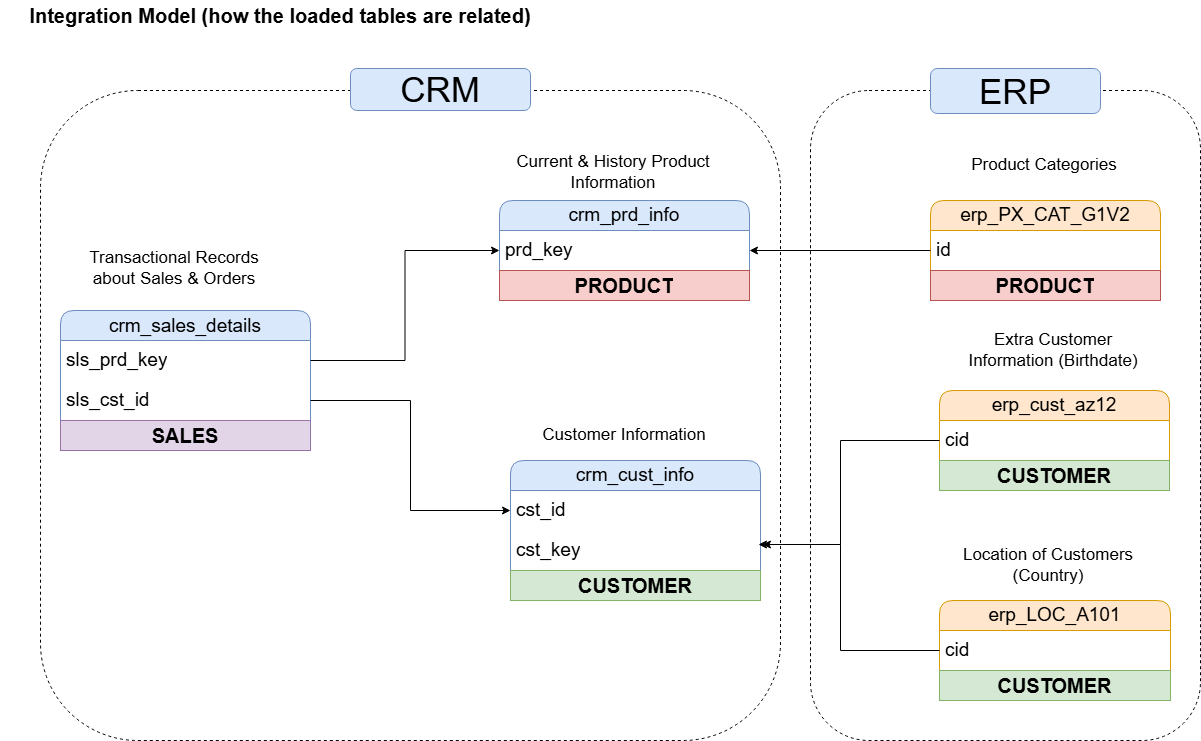

The diagram above was exported from draw.io. Its source (the exported page's mxGraphModel, read from the mxfile embedded in the PNG):
<mxGraphModel dx="1428" dy="743" grid="1" gridSize="10" guides="1" tooltips="1" connect="1" arrows="1" fold="1" page="1" pageScale="1" pageWidth="1920" pageHeight="1200" math="0" shadow="0">
  <root>
    <mxCell id="0" />
    <mxCell id="1" parent="0" />
    <mxCell id="N-rGwln759GCsfD4cIh2-80" value="" style="rounded=1;whiteSpace=wrap;html=1;fillColor=none;dashed=1;" parent="1" vertex="1">
      <mxGeometry x="100" y="170" width="740" height="650" as="geometry" />
    </mxCell>
    <mxCell id="N-rGwln759GCsfD4cIh2-82" value="" style="rounded=1;whiteSpace=wrap;fillColor=none;dashed=1;" parent="1" vertex="1">
      <mxGeometry x="870" y="170" width="390" height="650" as="geometry" />
    </mxCell>
    <mxCell id="N-rGwln759GCsfD4cIh2-45" value="crm_cust_info" style="swimlane;fontStyle=0;childLayout=stackLayout;horizontal=1;startSize=30;horizontalStack=0;resizeParent=1;resizeParentMax=0;resizeLast=0;collapsible=1;marginBottom=0;whiteSpace=wrap;html=1;fillColor=#dae8fc;strokeColor=#6c8ebf;rounded=1;fontSize=19;" parent="1" vertex="1">
      <mxGeometry x="570" y="540" width="250" height="140" as="geometry" />
    </mxCell>
    <mxCell id="N-rGwln759GCsfD4cIh2-46" value="cst_id" style="text;strokeColor=none;fillColor=none;align=left;verticalAlign=middle;spacingLeft=4;spacingRight=4;overflow=hidden;points=[[0,0.5],[1,0.5]];portConstraint=eastwest;rotatable=0;whiteSpace=wrap;html=1;fontSize=19;" parent="N-rGwln759GCsfD4cIh2-45" vertex="1">
      <mxGeometry y="30" width="250" height="40" as="geometry" />
    </mxCell>
    <mxCell id="N-rGwln759GCsfD4cIh2-62" value="cst_key" style="text;strokeColor=none;fillColor=none;align=left;verticalAlign=middle;spacingLeft=4;spacingRight=4;overflow=hidden;points=[[0,0.5],[1,0.5]];portConstraint=eastwest;rotatable=0;whiteSpace=wrap;html=1;fontSize=19;" parent="N-rGwln759GCsfD4cIh2-45" vertex="1">
      <mxGeometry y="70" width="250" height="40" as="geometry" />
    </mxCell>
    <mxCell id="tNxd1EsZcI4Cya4TcJRR-3" value="&lt;span style=&quot;font-size: 20px;&quot;&gt;&lt;b&gt;CUSTOMER&lt;/b&gt;&lt;/span&gt;" style="text;html=1;strokeColor=#82b366;fillColor=#d5e8d4;align=center;verticalAlign=middle;whiteSpace=wrap;overflow=hidden;" parent="N-rGwln759GCsfD4cIh2-45" vertex="1">
      <mxGeometry y="110" width="250" height="30" as="geometry" />
    </mxCell>
    <mxCell id="tNxd1EsZcI4Cya4TcJRR-4" style="edgeStyle=orthogonalEdgeStyle;rounded=0;orthogonalLoop=1;jettySize=auto;html=1;exitX=0.75;exitY=1;exitDx=0;exitDy=0;entryX=0.75;entryY=1;entryDx=0;entryDy=0;fillColor=#d5e8d4;strokeColor=#82b366;" parent="N-rGwln759GCsfD4cIh2-45" source="N-rGwln759GCsfD4cIh2-45" target="tNxd1EsZcI4Cya4TcJRR-3" edge="1">
      <mxGeometry relative="1" as="geometry" />
    </mxCell>
    <mxCell id="N-rGwln759GCsfD4cIh2-49" value="Customer Information" style="text;html=1;align=center;verticalAlign=middle;whiteSpace=wrap;rounded=0;fontSize=17;" parent="1" vertex="1">
      <mxGeometry x="584" y="500" width="200" height="30" as="geometry" />
    </mxCell>
    <mxCell id="N-rGwln759GCsfD4cIh2-50" value="crm_prd_info" style="swimlane;fontStyle=0;childLayout=stackLayout;horizontal=1;startSize=30;horizontalStack=0;resizeParent=1;resizeParentMax=0;resizeLast=0;collapsible=1;marginBottom=0;whiteSpace=wrap;html=1;fillColor=#dae8fc;strokeColor=#6c8ebf;rounded=1;fontSize=19;" parent="1" vertex="1">
      <mxGeometry x="559" y="280" width="250" height="100" as="geometry" />
    </mxCell>
    <mxCell id="N-rGwln759GCsfD4cIh2-51" value="prd_key" style="text;strokeColor=none;fillColor=none;align=left;verticalAlign=middle;spacingLeft=4;spacingRight=4;overflow=hidden;points=[[0,0.5],[1,0.5]];portConstraint=eastwest;rotatable=0;whiteSpace=wrap;html=1;fontSize=19;" parent="N-rGwln759GCsfD4cIh2-50" vertex="1">
      <mxGeometry y="30" width="250" height="40" as="geometry" />
    </mxCell>
    <mxCell id="tNxd1EsZcI4Cya4TcJRR-1" value="&lt;font style=&quot;font-size: 20px;&quot;&gt;&lt;b&gt;PRODUCT&lt;/b&gt;&lt;/font&gt;" style="text;html=1;strokeColor=#b85450;fillColor=#f8cecc;align=center;verticalAlign=middle;whiteSpace=wrap;overflow=hidden;" parent="N-rGwln759GCsfD4cIh2-50" vertex="1">
      <mxGeometry y="70" width="250" height="30" as="geometry" />
    </mxCell>
    <mxCell id="N-rGwln759GCsfD4cIh2-52" value="Current &amp;amp; History Product Information" style="text;html=1;align=center;verticalAlign=middle;whiteSpace=wrap;rounded=0;fontSize=17;" parent="1" vertex="1">
      <mxGeometry x="573" y="237" width="200" height="30" as="geometry" />
    </mxCell>
    <mxCell id="N-rGwln759GCsfD4cIh2-53" value="&lt;font style=&quot;font-size: 19px;&quot;&gt;crm_sales_details&lt;/font&gt;" style="swimlane;fontStyle=0;childLayout=stackLayout;horizontal=1;startSize=30;horizontalStack=0;resizeParent=1;resizeParentMax=0;resizeLast=0;collapsible=1;marginBottom=0;whiteSpace=wrap;html=1;fillColor=#dae8fc;strokeColor=#6c8ebf;rounded=1;fontSize=20;" parent="1" vertex="1">
      <mxGeometry x="120" y="390" width="250" height="140" as="geometry" />
    </mxCell>
    <mxCell id="N-rGwln759GCsfD4cIh2-54" value="sls_prd_key" style="text;strokeColor=none;fillColor=none;align=left;verticalAlign=middle;spacingLeft=4;spacingRight=4;overflow=hidden;points=[[0,0.5],[1,0.5]];portConstraint=eastwest;rotatable=0;whiteSpace=wrap;html=1;fontSize=19;" parent="N-rGwln759GCsfD4cIh2-53" vertex="1">
      <mxGeometry y="30" width="250" height="40" as="geometry" />
    </mxCell>
    <mxCell id="N-rGwln759GCsfD4cIh2-56" value="sls_cst_id" style="text;strokeColor=none;fillColor=none;align=left;verticalAlign=middle;spacingLeft=4;spacingRight=4;overflow=hidden;points=[[0,0.5],[1,0.5]];portConstraint=eastwest;rotatable=0;whiteSpace=wrap;html=1;fontSize=19;" parent="N-rGwln759GCsfD4cIh2-53" vertex="1">
      <mxGeometry y="70" width="250" height="40" as="geometry" />
    </mxCell>
    <mxCell id="tNxd1EsZcI4Cya4TcJRR-17" value="&lt;font style=&quot;font-size: 20px;&quot;&gt;&lt;b&gt;SALES&lt;/b&gt;&lt;/font&gt;" style="text;html=1;strokeColor=#9673a6;fillColor=#e1d5e7;align=center;verticalAlign=middle;whiteSpace=wrap;overflow=hidden;" parent="N-rGwln759GCsfD4cIh2-53" vertex="1">
      <mxGeometry y="110" width="250" height="30" as="geometry" />
    </mxCell>
    <mxCell id="N-rGwln759GCsfD4cIh2-55" value="Transactional Records about Sales &amp;amp; Orders" style="text;html=1;align=center;verticalAlign=middle;whiteSpace=wrap;rounded=0;fontSize=17;" parent="1" vertex="1">
      <mxGeometry x="134" y="318" width="200" height="60" as="geometry" />
    </mxCell>
    <mxCell id="N-rGwln759GCsfD4cIh2-57" style="edgeStyle=orthogonalEdgeStyle;rounded=0;orthogonalLoop=1;jettySize=auto;html=1;entryX=0;entryY=0.5;entryDx=0;entryDy=0;" parent="1" source="N-rGwln759GCsfD4cIh2-54" target="N-rGwln759GCsfD4cIh2-51" edge="1">
      <mxGeometry relative="1" as="geometry" />
    </mxCell>
    <mxCell id="N-rGwln759GCsfD4cIh2-58" style="edgeStyle=orthogonalEdgeStyle;rounded=0;orthogonalLoop=1;jettySize=auto;html=1;entryX=0;entryY=0.5;entryDx=0;entryDy=0;" parent="1" source="N-rGwln759GCsfD4cIh2-56" target="N-rGwln759GCsfD4cIh2-46" edge="1">
      <mxGeometry relative="1" as="geometry" />
    </mxCell>
    <mxCell id="N-rGwln759GCsfD4cIh2-59" value="erp_cust_az12" style="swimlane;fontStyle=0;childLayout=stackLayout;horizontal=1;startSize=30;horizontalStack=0;resizeParent=1;resizeParentMax=0;resizeLast=0;collapsible=1;marginBottom=0;whiteSpace=wrap;html=1;fillColor=#ffe6cc;strokeColor=#d79b00;rounded=1;fontSize=19;" parent="1" vertex="1">
      <mxGeometry x="999" y="470" width="230" height="100" as="geometry" />
    </mxCell>
    <mxCell id="N-rGwln759GCsfD4cIh2-60" value="cid" style="text;strokeColor=none;fillColor=none;align=left;verticalAlign=middle;spacingLeft=4;spacingRight=4;overflow=hidden;points=[[0,0.5],[1,0.5]];portConstraint=eastwest;rotatable=0;whiteSpace=wrap;html=1;fontSize=19;" parent="N-rGwln759GCsfD4cIh2-59" vertex="1">
      <mxGeometry y="30" width="230" height="40" as="geometry" />
    </mxCell>
    <mxCell id="tNxd1EsZcI4Cya4TcJRR-16" value="&lt;span style=&quot;font-size: 20px;&quot;&gt;&lt;b&gt;CUSTOMER&lt;/b&gt;&lt;/span&gt;" style="text;html=1;strokeColor=#82b366;fillColor=#d5e8d4;align=center;verticalAlign=middle;whiteSpace=wrap;overflow=hidden;" parent="N-rGwln759GCsfD4cIh2-59" vertex="1">
      <mxGeometry y="70" width="230" height="30" as="geometry" />
    </mxCell>
    <mxCell id="N-rGwln759GCsfD4cIh2-61" value="Extra Customer Information (Birthdate)" style="text;html=1;align=center;verticalAlign=middle;whiteSpace=wrap;rounded=0;fontSize=17;" parent="1" vertex="1">
      <mxGeometry x="1013" y="410" width="200" height="40" as="geometry" />
    </mxCell>
    <mxCell id="N-rGwln759GCsfD4cIh2-64" value="erp_LOC_A101" style="swimlane;fontStyle=0;childLayout=stackLayout;horizontal=1;startSize=30;horizontalStack=0;resizeParent=1;resizeParentMax=0;resizeLast=0;collapsible=1;marginBottom=0;whiteSpace=wrap;html=1;fillColor=#ffe6cc;strokeColor=#d79b00;rounded=1;fontSize=19;" parent="1" vertex="1">
      <mxGeometry x="999" y="680" width="231" height="100" as="geometry" />
    </mxCell>
    <mxCell id="N-rGwln759GCsfD4cIh2-65" value="cid" style="text;strokeColor=none;fillColor=none;align=left;verticalAlign=middle;spacingLeft=4;spacingRight=4;overflow=hidden;points=[[0,0.5],[1,0.5]];portConstraint=eastwest;rotatable=0;whiteSpace=wrap;html=1;fontSize=19;" parent="N-rGwln759GCsfD4cIh2-64" vertex="1">
      <mxGeometry y="30" width="231" height="40" as="geometry" />
    </mxCell>
    <mxCell id="tNxd1EsZcI4Cya4TcJRR-15" value="&lt;span style=&quot;font-size: 20px;&quot;&gt;&lt;b&gt;CUSTOMER&lt;/b&gt;&lt;/span&gt;" style="text;html=1;strokeColor=#82b366;fillColor=#d5e8d4;align=center;verticalAlign=middle;whiteSpace=wrap;overflow=hidden;" parent="N-rGwln759GCsfD4cIh2-64" vertex="1">
      <mxGeometry y="70" width="231" height="30" as="geometry" />
    </mxCell>
    <mxCell id="N-rGwln759GCsfD4cIh2-66" value="Location of Customers (Country)" style="text;html=1;align=center;verticalAlign=middle;whiteSpace=wrap;rounded=0;fontSize=17;" parent="1" vertex="1">
      <mxGeometry x="1008" y="630" width="200" height="30" as="geometry" />
    </mxCell>
    <mxCell id="N-rGwln759GCsfD4cIh2-73" style="edgeStyle=orthogonalEdgeStyle;rounded=0;orthogonalLoop=1;jettySize=auto;html=1;entryX=0.992;entryY=0.35;entryDx=0;entryDy=0;entryPerimeter=0;" parent="1" source="N-rGwln759GCsfD4cIh2-60" target="N-rGwln759GCsfD4cIh2-62" edge="1">
      <mxGeometry relative="1" as="geometry">
        <mxPoint x="820" y="600" as="targetPoint" />
        <Array as="points">
          <mxPoint x="900" y="520" />
          <mxPoint x="900" y="624" />
        </Array>
      </mxGeometry>
    </mxCell>
    <mxCell id="N-rGwln759GCsfD4cIh2-75" value="erp_PX_CAT_G1V2" style="swimlane;fontStyle=0;childLayout=stackLayout;horizontal=1;startSize=30;horizontalStack=0;resizeParent=1;resizeParentMax=0;resizeLast=0;collapsible=1;marginBottom=0;whiteSpace=wrap;html=1;fillColor=#ffe6cc;strokeColor=#d79b00;rounded=1;fontSize=19;" parent="1" vertex="1">
      <mxGeometry x="990" y="280" width="230" height="100" as="geometry" />
    </mxCell>
    <mxCell id="N-rGwln759GCsfD4cIh2-76" value="id" style="text;strokeColor=none;fillColor=none;align=left;verticalAlign=middle;spacingLeft=4;spacingRight=4;overflow=hidden;points=[[0,0.5],[1,0.5]];portConstraint=eastwest;rotatable=0;whiteSpace=wrap;html=1;fontSize=19;" parent="N-rGwln759GCsfD4cIh2-75" vertex="1">
      <mxGeometry y="30" width="230" height="40" as="geometry" />
    </mxCell>
    <mxCell id="tNxd1EsZcI4Cya4TcJRR-2" value="&lt;font style=&quot;font-size: 20px;&quot;&gt;&lt;b&gt;PRODUCT&lt;/b&gt;&lt;/font&gt;" style="text;html=1;strokeColor=#b85450;fillColor=#f8cecc;align=center;verticalAlign=middle;whiteSpace=wrap;overflow=hidden;" parent="N-rGwln759GCsfD4cIh2-75" vertex="1">
      <mxGeometry y="70" width="230" height="30" as="geometry" />
    </mxCell>
    <mxCell id="N-rGwln759GCsfD4cIh2-77" value="Product Categories" style="text;html=1;align=center;verticalAlign=middle;whiteSpace=wrap;rounded=0;fontSize=17;" parent="1" vertex="1">
      <mxGeometry x="1004" y="230" width="200" height="30" as="geometry" />
    </mxCell>
    <mxCell id="N-rGwln759GCsfD4cIh2-78" style="edgeStyle=orthogonalEdgeStyle;rounded=0;orthogonalLoop=1;jettySize=auto;html=1;entryX=1;entryY=0.5;entryDx=0;entryDy=0;" parent="1" source="N-rGwln759GCsfD4cIh2-76" target="N-rGwln759GCsfD4cIh2-51" edge="1">
      <mxGeometry relative="1" as="geometry" />
    </mxCell>
    <mxCell id="N-rGwln759GCsfD4cIh2-81" value="&lt;font style=&quot;font-size: 35px;&quot;&gt;CRM&lt;/font&gt;" style="rounded=1;whiteSpace=wrap;html=1;fillStyle=auto;shadow=0;glass=0;fillColor=#dae8fc;strokeColor=#6c8ebf;" parent="1" vertex="1">
      <mxGeometry x="410" y="148" width="180" height="42" as="geometry" />
    </mxCell>
    <mxCell id="N-rGwln759GCsfD4cIh2-83" value="ERP" style="rounded=1;whiteSpace=wrap;html=1;fillColor=#dae8fc;strokeColor=#6c8ebf;fontSize=35;" parent="1" vertex="1">
      <mxGeometry x="990" y="148" width="170" height="45" as="geometry" />
    </mxCell>
    <mxCell id="K76h-sAfFPX33xNTk6QR-2" style="edgeStyle=orthogonalEdgeStyle;rounded=0;orthogonalLoop=1;jettySize=auto;html=1;entryX=1.008;entryY=0.35;entryDx=0;entryDy=0;entryPerimeter=0;" parent="1" source="N-rGwln759GCsfD4cIh2-65" target="N-rGwln759GCsfD4cIh2-62" edge="1">
      <mxGeometry relative="1" as="geometry">
        <Array as="points">
          <mxPoint x="900" y="730" />
          <mxPoint x="900" y="624" />
        </Array>
      </mxGeometry>
    </mxCell>
    <mxCell id="DNcd-Jhs0YI1nbiHGo0_-1" value="&lt;b&gt;&lt;font&gt;Integration Model (how the loaded tables are related)&lt;/font&gt;&lt;/b&gt;" style="text;html=1;align=center;verticalAlign=middle;whiteSpace=wrap;rounded=0;fontSize=20;" vertex="1" parent="1">
      <mxGeometry x="60" y="80" width="560" height="30" as="geometry" />
    </mxCell>
  </root>
</mxGraphModel>